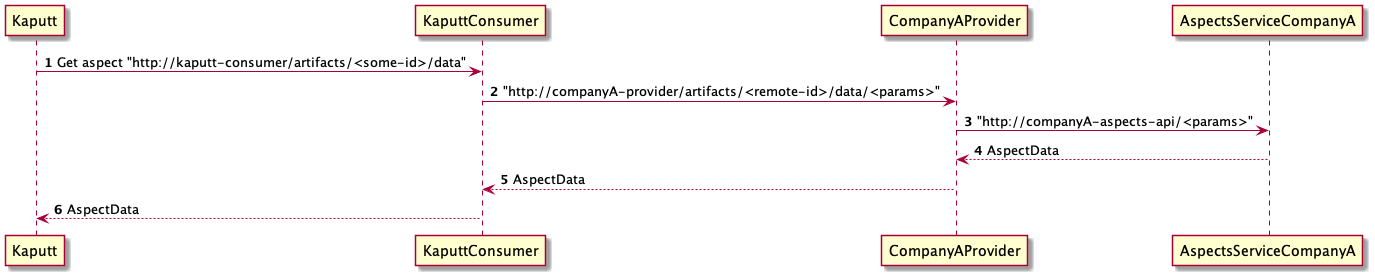

The diagram above was rendered by PlantUML. Its source (embedded in the PNG):
@startuml
'https://plantuml.com/sequence-diagram

autonumber

Kaputt ->  KaputtConsumer: Get aspect "http://kaputt-consumer/artifacts/<some-id>/data"
KaputtConsumer -> CompanyAProvider: "http://companyA-provider/artifacts/<remote-id>/data/<params>"
CompanyAProvider -> AspectsServiceCompanyA: "http://companyA-aspects-api/<params>"
CompanyAProvider <-- AspectsServiceCompanyA: AspectData
KaputtConsumer <-- CompanyAProvider: AspectData
Kaputt <-- KaputtConsumer: AspectData
@enduml